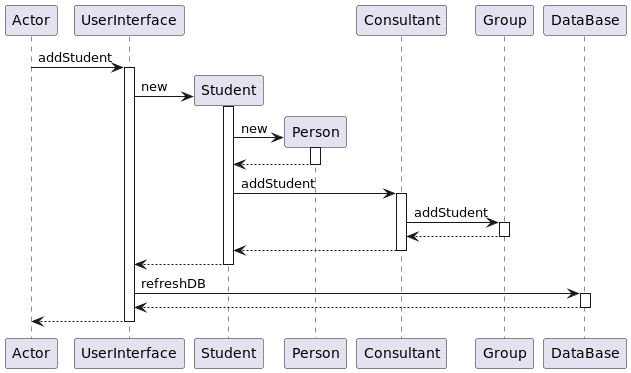

The diagram above was rendered by PlantUML. Its source (embedded in the PNG):
@startuml
participant Actor
Actor -> UserInterface : addStudent
activate UserInterface
create Student
UserInterface -> Student : new
activate Student
create Person
Student -> Person : new
activate Person
Person --> Student
deactivate Person
Student -> Consultant : addStudent
activate Consultant
Consultant -> Group : addStudent
activate Group
Group --> Consultant
deactivate Group
Consultant --> Student
deactivate Consultant
Student --> UserInterface
deactivate Student
UserInterface -> DataBase : refreshDB
activate DataBase
DataBase --> UserInterface
deactivate DataBase
return
@enduml